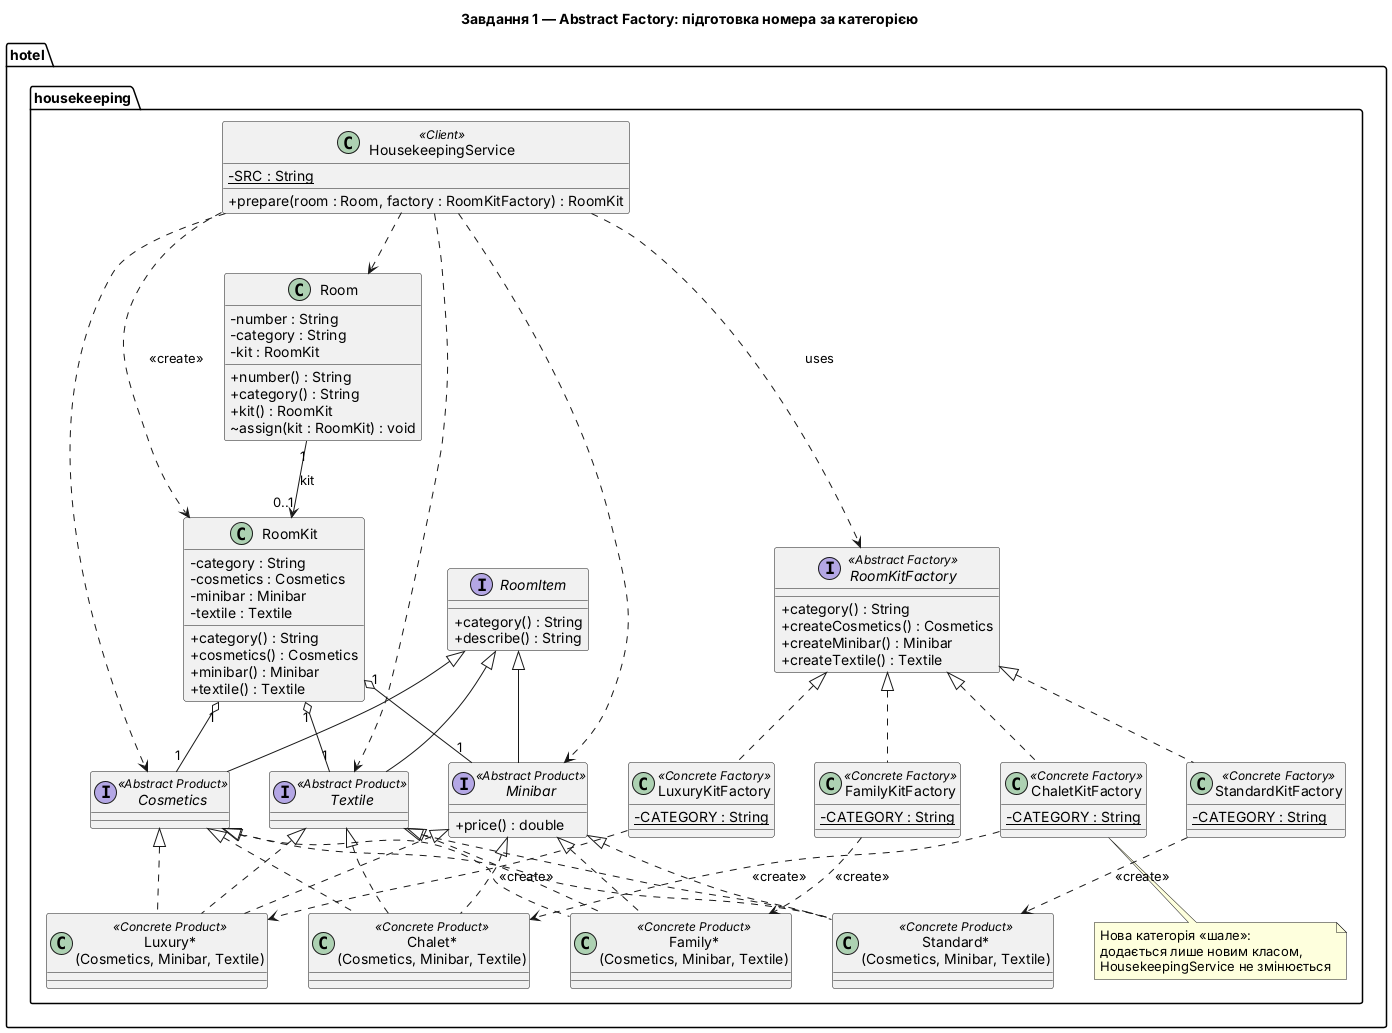

The diagram above was rendered by PlantUML. Its source (embedded in the PNG):
@startuml task1_abstract_factory
title Завдання 1 — Abstract Factory: підготовка номера за категорією
skinparam classAttributeIconSize 0
skinparam nodesep 40
skinparam ranksep 60

package "hotel.housekeeping" {

  class HousekeepingService <<Client>> {
    - {static} SRC : String
    + prepare(room : Room, factory : RoomKitFactory) : RoomKit
  }

  interface RoomKitFactory <<Abstract Factory>> {
    + category() : String
    + createCosmetics() : Cosmetics
    + createMinibar() : Minibar
    + createTextile() : Textile
  }

  class StandardKitFactory <<Concrete Factory>> {
    - {static} CATEGORY : String
  }
  class LuxuryKitFactory <<Concrete Factory>> {
    - {static} CATEGORY : String
  }
  class FamilyKitFactory <<Concrete Factory>> {
    - {static} CATEGORY : String
  }
  class ChaletKitFactory <<Concrete Factory>> {
    - {static} CATEGORY : String
  }
  note bottom of ChaletKitFactory
    Нова категорія «шале»:
    додається лише новим класом,
    HousekeepingService не змінюється
  end note

  interface RoomItem {
    + category() : String
    + describe() : String
  }
  interface Cosmetics <<Abstract Product>>
  interface Minibar <<Abstract Product>> {
    + price() : double
  }
  interface Textile <<Abstract Product>>

  class "Standard*\n(Cosmetics, Minibar, Textile)" as StdProducts <<Concrete Product>>
  class "Luxury*\n(Cosmetics, Minibar, Textile)" as LuxProducts <<Concrete Product>>
  class "Family*\n(Cosmetics, Minibar, Textile)" as FamProducts <<Concrete Product>>
  class "Chalet*\n(Cosmetics, Minibar, Textile)" as ChaProducts <<Concrete Product>>

  class RoomKit {
    - category : String
    - cosmetics : Cosmetics
    - minibar : Minibar
    - textile : Textile
    + category() : String
    + cosmetics() : Cosmetics
    + minibar() : Minibar
    + textile() : Textile
  }

  class Room {
    - number : String
    - category : String
    - kit : RoomKit
    + number() : String
    + category() : String
    + kit() : RoomKit
    ~ assign(kit : RoomKit) : void
  }
}

RoomKitFactory <|.. StandardKitFactory
RoomKitFactory <|.. LuxuryKitFactory
RoomKitFactory <|.. FamilyKitFactory
RoomKitFactory <|.. ChaletKitFactory

RoomItem <|-- Cosmetics
RoomItem <|-- Minibar
RoomItem <|-- Textile

Cosmetics <|.. StdProducts
Minibar   <|.. StdProducts
Textile   <|.. StdProducts
Cosmetics <|.. LuxProducts
Minibar   <|.. LuxProducts
Textile   <|.. LuxProducts
Cosmetics <|.. FamProducts
Minibar   <|.. FamProducts
Textile   <|.. FamProducts
Cosmetics <|.. ChaProducts
Minibar   <|.. ChaProducts
Textile   <|.. ChaProducts

StandardKitFactory ..> StdProducts : <<create>>
LuxuryKitFactory   ..> LuxProducts : <<create>>
FamilyKitFactory   ..> FamProducts : <<create>>
ChaletKitFactory   ..> ChaProducts : <<create>>

HousekeepingService ..> RoomKitFactory : uses
HousekeepingService ..> Room
HousekeepingService ..> RoomKit : <<create>>
HousekeepingService ..> Cosmetics
HousekeepingService ..> Minibar
HousekeepingService ..> Textile

RoomKit "1" o-- "1" Cosmetics
RoomKit "1" o-- "1" Minibar
RoomKit "1" o-- "1" Textile
Room "1" --> "0..1" RoomKit : kit
@enduml